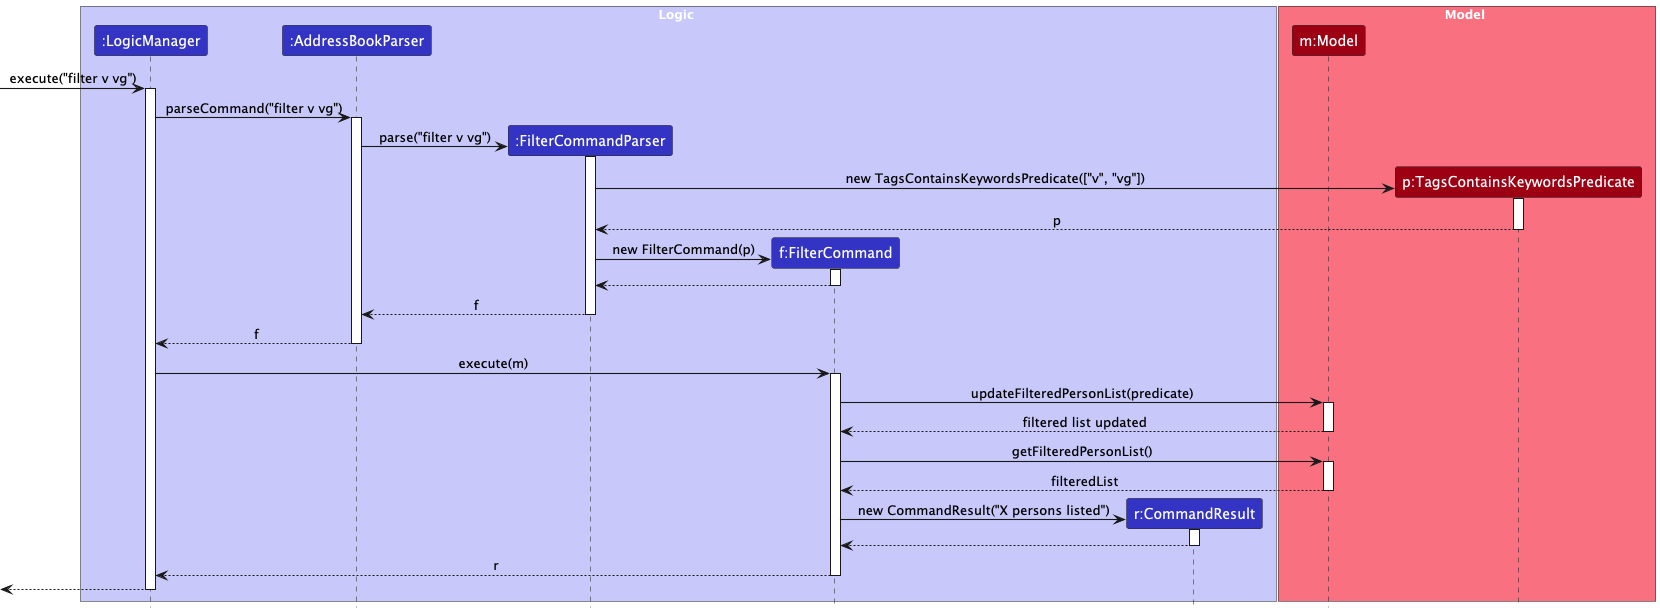

The diagram above was rendered by PlantUML. Its source (embedded in the PNG):
@startuml
!include style.puml
skinparam ArrowFontStyle plain
skinparam arrowThickness 1.1

box Logic LOGIC_COLOR_T1
participant ":LogicManager" as LogicManager LOGIC_COLOR
participant ":AddressBookParser" as AddressBookParser LOGIC_COLOR
participant ":FilterCommandParser" as FilterCommandParser LOGIC_COLOR
participant "f:FilterCommand" as FilterCommand LOGIC_COLOR
participant "r:CommandResult" as CommandResult LOGIC_COLOR
end box

box Model MODEL_COLOR_T1
participant "m:Model" as Model MODEL_COLOR
participant "p:TagsContainsKeywordsPredicate" as TagsContainsKeywordsPredicate MODEL_COLOR
end box

[-> LogicManager : execute("filter v vg")
activate LogicManager

LogicManager -> AddressBookParser : parseCommand("filter v vg")
activate AddressBookParser

create FilterCommandParser
AddressBookParser -> FilterCommandParser : parse("filter v vg")
activate FilterCommandParser


create TagsContainsKeywordsPredicate
FilterCommandParser -> TagsContainsKeywordsPredicate : new TagsContainsKeywordsPredicate(["v", "vg"])
activate TagsContainsKeywordsPredicate

TagsContainsKeywordsPredicate --> FilterCommandParser : p
deactivate TagsContainsKeywordsPredicate

create FilterCommand
FilterCommandParser -> FilterCommand : new FilterCommand(p)
activate FilterCommand

FilterCommand --> FilterCommandParser
deactivate FilterCommand

FilterCommandParser --> AddressBookParser : f
deactivate FilterCommandParser

AddressBookParser --> LogicManager : f
deactivate AddressBookParser

LogicManager -> FilterCommand : execute(m)
activate FilterCommand

FilterCommand -> Model : updateFilteredPersonList(predicate)
activate Model
Model --> FilterCommand : filtered list updated
deactivate Model

FilterCommand -> Model : getFilteredPersonList()
activate Model
Model --> FilterCommand : filteredList
deactivate Model

create CommandResult
FilterCommand -> CommandResult : new CommandResult("X persons listed")
activate CommandResult

CommandResult --> FilterCommand
deactivate CommandResult

FilterCommand --> LogicManager : r
deactivate FilterCommand

[<-- LogicManager
deactivate LogicManager
@enduml